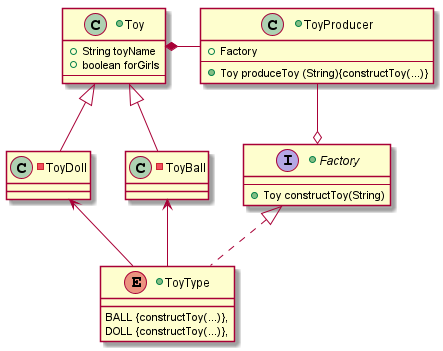

The diagram above was rendered by PlantUML. Its source (embedded in the PNG):
@startuml

+class ToyProducer{
        +{field} Factory
    --
        +{method} Toy produceToy (String){constructToy(...)}
}

+class Toy{
        +{field} String toyName
        +{field} boolean forGirls
    --
}

-class ToyBall extends Toy{
}

-class ToyDoll extends Toy{
}

+interface Factory{
    --
        +{method} Toy constructToy(String)
}

+enum ToyType implements Factory{
BALL {constructToy(...)},
DOLL {constructToy(...)},
}

ToyProducer -right-* Toy

ToyProducer -up-o Factory
ToyType -up-> ToyBall
ToyType -up-> ToyDoll

@enduml